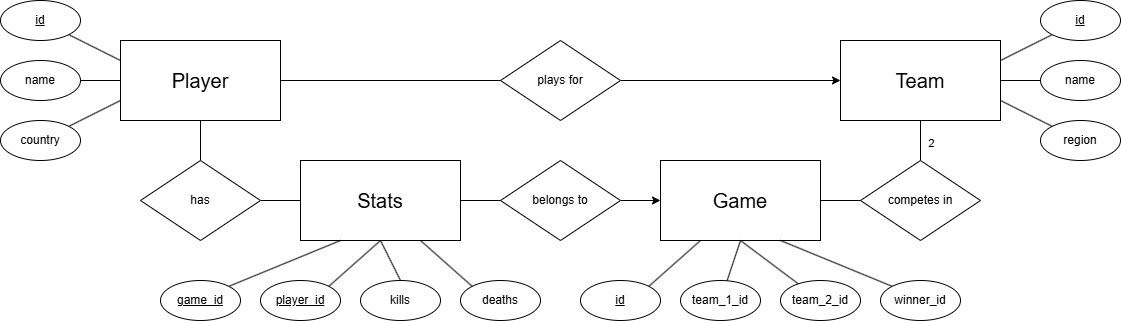

The diagram above was exported from draw.io. Its source (the exported page's mxGraphModel, read from the mxfile embedded in the PNG):
<mxGraphModel dx="2893" dy="1145" grid="1" gridSize="10" guides="1" tooltips="1" connect="1" arrows="1" fold="1" page="1" pageScale="1" pageWidth="827" pageHeight="1169" math="0" shadow="0">
  <root>
    <mxCell id="0" />
    <mxCell id="1" parent="0" />
    <mxCell id="2aQzAIVaH2DkUJjcZlVG-35" style="edgeStyle=orthogonalEdgeStyle;rounded=0;orthogonalLoop=1;jettySize=auto;html=1;entryX=0;entryY=0.5;entryDx=0;entryDy=0;endArrow=none;startFill=0;labelBackgroundColor=none;fontColor=default;" parent="1" source="2aQzAIVaH2DkUJjcZlVG-2" target="2aQzAIVaH2DkUJjcZlVG-34" edge="1">
      <mxGeometry relative="1" as="geometry" />
    </mxCell>
    <mxCell id="2aQzAIVaH2DkUJjcZlVG-51" style="rounded=0;orthogonalLoop=1;jettySize=auto;html=1;entryX=0.5;entryY=0;entryDx=0;entryDy=0;endArrow=none;startFill=0;labelBackgroundColor=none;fontColor=default;" parent="1" source="2aQzAIVaH2DkUJjcZlVG-2" target="2aQzAIVaH2DkUJjcZlVG-50" edge="1">
      <mxGeometry relative="1" as="geometry" />
    </mxCell>
    <mxCell id="2aQzAIVaH2DkUJjcZlVG-2" value="&lt;font style=&quot;font-size: 20px;&quot;&gt;Player&lt;/font&gt;" style="rounded=0;whiteSpace=wrap;html=1;labelBackgroundColor=none;rotation=0;" parent="1" vertex="1">
      <mxGeometry x="-120" y="360" width="160" height="80" as="geometry" />
    </mxCell>
    <mxCell id="2aQzAIVaH2DkUJjcZlVG-3" value="&lt;font style=&quot;font-size: 20px;&quot;&gt;Team&lt;/font&gt;" style="rounded=0;whiteSpace=wrap;html=1;labelBackgroundColor=none;" parent="1" vertex="1">
      <mxGeometry x="600" y="360" width="160" height="80" as="geometry" />
    </mxCell>
    <mxCell id="2aQzAIVaH2DkUJjcZlVG-6" value="&lt;font style=&quot;font-size: 20px;&quot;&gt;Game&lt;/font&gt;" style="rounded=0;whiteSpace=wrap;html=1;labelBackgroundColor=none;" parent="1" vertex="1">
      <mxGeometry x="420" y="480" width="160" height="80" as="geometry" />
    </mxCell>
    <mxCell id="2aQzAIVaH2DkUJjcZlVG-7" value="&lt;font style=&quot;font-size: 20px;&quot;&gt;Stats&lt;/font&gt;" style="rounded=0;whiteSpace=wrap;html=1;labelBackgroundColor=none;" parent="1" vertex="1">
      <mxGeometry x="60" y="480" width="160" height="80" as="geometry" />
    </mxCell>
    <mxCell id="2aQzAIVaH2DkUJjcZlVG-53" style="edgeStyle=orthogonalEdgeStyle;rounded=0;orthogonalLoop=1;jettySize=auto;html=1;entryX=0;entryY=0.5;entryDx=0;entryDy=0;endArrow=classic;startFill=0;labelBackgroundColor=none;fontColor=default;endFill=1;" parent="1" source="2aQzAIVaH2DkUJjcZlVG-34" target="2aQzAIVaH2DkUJjcZlVG-3" edge="1">
      <mxGeometry relative="1" as="geometry">
        <mxPoint x="520" y="400" as="targetPoint" />
      </mxGeometry>
    </mxCell>
    <mxCell id="2aQzAIVaH2DkUJjcZlVG-34" value="plays for" style="rhombus;whiteSpace=wrap;html=1;labelBackgroundColor=none;" parent="1" vertex="1">
      <mxGeometry x="260" y="360" width="120" height="80" as="geometry" />
    </mxCell>
    <mxCell id="2aQzAIVaH2DkUJjcZlVG-42" style="rounded=0;orthogonalLoop=1;jettySize=auto;html=1;entryX=0.5;entryY=1;entryDx=0;entryDy=0;endArrow=none;startFill=0;exitX=0.5;exitY=0;exitDx=0;exitDy=0;endFill=1;labelBackgroundColor=none;fontColor=default;" parent="1" source="2aQzAIVaH2DkUJjcZlVG-41" target="2aQzAIVaH2DkUJjcZlVG-3" edge="1">
      <mxGeometry relative="1" as="geometry" />
    </mxCell>
    <mxCell id="y2SYZ25RT0HzIZdx-noy-2" value="2" style="edgeLabel;html=1;align=center;verticalAlign=middle;resizable=0;points=[];labelBackgroundColor=none;" parent="2aQzAIVaH2DkUJjcZlVG-42" connectable="0" vertex="1">
      <mxGeometry x="-0.1" y="-2" relative="1" as="geometry">
        <mxPoint x="8" as="offset" />
      </mxGeometry>
    </mxCell>
    <mxCell id="2aQzAIVaH2DkUJjcZlVG-44" style="rounded=0;orthogonalLoop=1;jettySize=auto;html=1;exitX=0;exitY=0.5;exitDx=0;exitDy=0;entryX=1;entryY=0.5;entryDx=0;entryDy=0;endArrow=none;startFill=0;labelBackgroundColor=none;fontColor=default;" parent="1" source="2aQzAIVaH2DkUJjcZlVG-41" target="2aQzAIVaH2DkUJjcZlVG-6" edge="1">
      <mxGeometry relative="1" as="geometry" />
    </mxCell>
    <mxCell id="2aQzAIVaH2DkUJjcZlVG-41" value="competes in" style="rhombus;whiteSpace=wrap;html=1;labelBackgroundColor=none;" parent="1" vertex="1">
      <mxGeometry x="620" y="480" width="120" height="80" as="geometry" />
    </mxCell>
    <mxCell id="2aQzAIVaH2DkUJjcZlVG-47" style="edgeStyle=orthogonalEdgeStyle;rounded=0;orthogonalLoop=1;jettySize=auto;html=1;exitX=0;exitY=0.5;exitDx=0;exitDy=0;entryX=1;entryY=0.5;entryDx=0;entryDy=0;endArrow=none;startFill=0;labelBackgroundColor=none;fontColor=default;" parent="1" source="2aQzAIVaH2DkUJjcZlVG-45" target="2aQzAIVaH2DkUJjcZlVG-7" edge="1">
      <mxGeometry relative="1" as="geometry" />
    </mxCell>
    <mxCell id="2aQzAIVaH2DkUJjcZlVG-49" style="edgeStyle=orthogonalEdgeStyle;rounded=0;orthogonalLoop=1;jettySize=auto;html=1;entryX=0;entryY=0.5;entryDx=0;entryDy=0;labelBackgroundColor=none;fontColor=default;" parent="1" source="2aQzAIVaH2DkUJjcZlVG-45" target="2aQzAIVaH2DkUJjcZlVG-6" edge="1">
      <mxGeometry relative="1" as="geometry" />
    </mxCell>
    <mxCell id="2aQzAIVaH2DkUJjcZlVG-45" value="belongs to" style="rhombus;whiteSpace=wrap;html=1;labelBackgroundColor=none;" parent="1" vertex="1">
      <mxGeometry x="260" y="480" width="120" height="80" as="geometry" />
    </mxCell>
    <mxCell id="2aQzAIVaH2DkUJjcZlVG-52" style="rounded=0;orthogonalLoop=1;jettySize=auto;html=1;exitX=1;exitY=0.5;exitDx=0;exitDy=0;entryX=0;entryY=0.5;entryDx=0;entryDy=0;endArrow=none;startFill=0;labelBackgroundColor=none;fontColor=default;" parent="1" source="2aQzAIVaH2DkUJjcZlVG-50" target="2aQzAIVaH2DkUJjcZlVG-7" edge="1">
      <mxGeometry relative="1" as="geometry" />
    </mxCell>
    <mxCell id="2aQzAIVaH2DkUJjcZlVG-50" value="has" style="rhombus;whiteSpace=wrap;html=1;labelBackgroundColor=none;" parent="1" vertex="1">
      <mxGeometry x="-100" y="480" width="120" height="80" as="geometry" />
    </mxCell>
    <mxCell id="1VkGjmcVrtvKNBOCsJsk-11" style="rounded=0;orthogonalLoop=1;jettySize=auto;html=1;entryX=0;entryY=0.25;entryDx=0;entryDy=0;endArrow=none;startFill=0;labelBackgroundColor=none;fontColor=default;" parent="1" source="1VkGjmcVrtvKNBOCsJsk-5" target="2aQzAIVaH2DkUJjcZlVG-2" edge="1">
      <mxGeometry relative="1" as="geometry" />
    </mxCell>
    <mxCell id="1VkGjmcVrtvKNBOCsJsk-5" value="&lt;u&gt;id&lt;/u&gt;" style="ellipse;whiteSpace=wrap;html=1;labelBackgroundColor=none;" parent="1" vertex="1">
      <mxGeometry x="-240" y="320" width="80" height="40" as="geometry" />
    </mxCell>
    <mxCell id="1VkGjmcVrtvKNBOCsJsk-12" style="rounded=0;orthogonalLoop=1;jettySize=auto;html=1;entryX=0;entryY=0.5;entryDx=0;entryDy=0;endArrow=none;startFill=0;labelBackgroundColor=none;fontColor=default;" parent="1" source="1VkGjmcVrtvKNBOCsJsk-6" target="2aQzAIVaH2DkUJjcZlVG-2" edge="1">
      <mxGeometry relative="1" as="geometry" />
    </mxCell>
    <mxCell id="1VkGjmcVrtvKNBOCsJsk-6" value="name" style="ellipse;whiteSpace=wrap;html=1;labelBackgroundColor=none;" parent="1" vertex="1">
      <mxGeometry x="-240" y="380" width="80" height="40" as="geometry" />
    </mxCell>
    <mxCell id="1VkGjmcVrtvKNBOCsJsk-13" style="rounded=0;orthogonalLoop=1;jettySize=auto;html=1;entryX=0;entryY=0.75;entryDx=0;entryDy=0;endArrow=none;startFill=0;labelBackgroundColor=none;fontColor=default;" parent="1" source="1VkGjmcVrtvKNBOCsJsk-7" target="2aQzAIVaH2DkUJjcZlVG-2" edge="1">
      <mxGeometry relative="1" as="geometry" />
    </mxCell>
    <mxCell id="1VkGjmcVrtvKNBOCsJsk-7" value="country" style="ellipse;whiteSpace=wrap;html=1;labelBackgroundColor=none;" parent="1" vertex="1">
      <mxGeometry x="-240" y="440" width="80" height="40" as="geometry" />
    </mxCell>
    <mxCell id="1VkGjmcVrtvKNBOCsJsk-19" style="rounded=0;orthogonalLoop=1;jettySize=auto;html=1;entryX=1;entryY=0.25;entryDx=0;entryDy=0;endArrow=none;startFill=0;labelBackgroundColor=none;fontColor=default;" parent="1" source="1VkGjmcVrtvKNBOCsJsk-14" target="2aQzAIVaH2DkUJjcZlVG-3" edge="1">
      <mxGeometry relative="1" as="geometry" />
    </mxCell>
    <mxCell id="1VkGjmcVrtvKNBOCsJsk-14" value="&lt;u&gt;id&lt;/u&gt;" style="ellipse;whiteSpace=wrap;html=1;labelBackgroundColor=none;" parent="1" vertex="1">
      <mxGeometry x="800" y="320" width="80" height="40" as="geometry" />
    </mxCell>
    <mxCell id="1VkGjmcVrtvKNBOCsJsk-18" style="rounded=0;orthogonalLoop=1;jettySize=auto;html=1;entryX=1;entryY=0.5;entryDx=0;entryDy=0;endArrow=none;startFill=0;labelBackgroundColor=none;fontColor=default;" parent="1" source="1VkGjmcVrtvKNBOCsJsk-15" target="2aQzAIVaH2DkUJjcZlVG-3" edge="1">
      <mxGeometry relative="1" as="geometry" />
    </mxCell>
    <mxCell id="1VkGjmcVrtvKNBOCsJsk-15" value="name" style="ellipse;whiteSpace=wrap;html=1;labelBackgroundColor=none;" parent="1" vertex="1">
      <mxGeometry x="800" y="380" width="80" height="40" as="geometry" />
    </mxCell>
    <mxCell id="1VkGjmcVrtvKNBOCsJsk-17" style="rounded=0;orthogonalLoop=1;jettySize=auto;html=1;entryX=1;entryY=0.75;entryDx=0;entryDy=0;endArrow=none;startFill=0;labelBackgroundColor=none;fontColor=default;" parent="1" source="1VkGjmcVrtvKNBOCsJsk-16" target="2aQzAIVaH2DkUJjcZlVG-3" edge="1">
      <mxGeometry relative="1" as="geometry" />
    </mxCell>
    <mxCell id="1VkGjmcVrtvKNBOCsJsk-16" value="region" style="ellipse;whiteSpace=wrap;html=1;labelBackgroundColor=none;" parent="1" vertex="1">
      <mxGeometry x="800" y="440" width="80" height="40" as="geometry" />
    </mxCell>
    <mxCell id="1VkGjmcVrtvKNBOCsJsk-36" style="rounded=0;orthogonalLoop=1;jettySize=auto;html=1;exitX=1;exitY=0;exitDx=0;exitDy=0;entryX=0.25;entryY=1;entryDx=0;entryDy=0;endArrow=none;startFill=0;labelBackgroundColor=none;fontColor=default;" parent="1" source="1VkGjmcVrtvKNBOCsJsk-28" target="2aQzAIVaH2DkUJjcZlVG-6" edge="1">
      <mxGeometry relative="1" as="geometry" />
    </mxCell>
    <mxCell id="1VkGjmcVrtvKNBOCsJsk-28" value="&lt;u&gt;id&lt;/u&gt;" style="ellipse;whiteSpace=wrap;html=1;labelBackgroundColor=none;" parent="1" vertex="1">
      <mxGeometry x="340" y="600" width="80" height="40" as="geometry" />
    </mxCell>
    <mxCell id="1VkGjmcVrtvKNBOCsJsk-32" style="rounded=0;orthogonalLoop=1;jettySize=auto;html=1;entryX=0.5;entryY=1;entryDx=0;entryDy=0;endArrow=none;startFill=0;labelBackgroundColor=none;fontColor=default;" parent="1" source="1VkGjmcVrtvKNBOCsJsk-29" target="2aQzAIVaH2DkUJjcZlVG-6" edge="1">
      <mxGeometry relative="1" as="geometry" />
    </mxCell>
    <mxCell id="1VkGjmcVrtvKNBOCsJsk-29" value="team_1_id" style="ellipse;whiteSpace=wrap;html=1;labelBackgroundColor=none;" parent="1" vertex="1">
      <mxGeometry x="440" y="600" width="80" height="40" as="geometry" />
    </mxCell>
    <mxCell id="1VkGjmcVrtvKNBOCsJsk-33" style="rounded=0;orthogonalLoop=1;jettySize=auto;html=1;entryX=0.5;entryY=1;entryDx=0;entryDy=0;endArrow=none;startFill=0;labelBackgroundColor=none;fontColor=default;" parent="1" source="1VkGjmcVrtvKNBOCsJsk-30" target="2aQzAIVaH2DkUJjcZlVG-6" edge="1">
      <mxGeometry relative="1" as="geometry" />
    </mxCell>
    <mxCell id="1VkGjmcVrtvKNBOCsJsk-30" value="team_2_id" style="ellipse;whiteSpace=wrap;html=1;labelBackgroundColor=none;" parent="1" vertex="1">
      <mxGeometry x="540" y="600" width="80" height="40" as="geometry" />
    </mxCell>
    <mxCell id="1VkGjmcVrtvKNBOCsJsk-35" style="rounded=0;orthogonalLoop=1;jettySize=auto;html=1;exitX=0;exitY=0;exitDx=0;exitDy=0;entryX=0.75;entryY=1;entryDx=0;entryDy=0;endArrow=none;startFill=0;labelBackgroundColor=none;fontColor=default;" parent="1" source="1VkGjmcVrtvKNBOCsJsk-31" target="2aQzAIVaH2DkUJjcZlVG-6" edge="1">
      <mxGeometry relative="1" as="geometry" />
    </mxCell>
    <mxCell id="1VkGjmcVrtvKNBOCsJsk-31" value="winner_id" style="ellipse;whiteSpace=wrap;html=1;labelBackgroundColor=none;" parent="1" vertex="1">
      <mxGeometry x="640" y="600" width="80" height="40" as="geometry" />
    </mxCell>
    <mxCell id="1VkGjmcVrtvKNBOCsJsk-41" style="rounded=0;orthogonalLoop=1;jettySize=auto;html=1;exitX=1;exitY=0;exitDx=0;exitDy=0;entryX=0.25;entryY=1;entryDx=0;entryDy=0;endArrow=none;startFill=0;labelBackgroundColor=none;fontColor=default;" parent="1" source="1VkGjmcVrtvKNBOCsJsk-37" target="2aQzAIVaH2DkUJjcZlVG-7" edge="1">
      <mxGeometry relative="1" as="geometry" />
    </mxCell>
    <mxCell id="1VkGjmcVrtvKNBOCsJsk-37" value="&lt;u&gt;game_id&lt;/u&gt;" style="ellipse;whiteSpace=wrap;html=1;labelBackgroundColor=none;" parent="1" vertex="1">
      <mxGeometry x="-80" y="600" width="80" height="40" as="geometry" />
    </mxCell>
    <mxCell id="1VkGjmcVrtvKNBOCsJsk-42" style="rounded=0;orthogonalLoop=1;jettySize=auto;html=1;exitX=1;exitY=0;exitDx=0;exitDy=0;entryX=0.5;entryY=1;entryDx=0;entryDy=0;endArrow=none;startFill=0;labelBackgroundColor=none;fontColor=default;" parent="1" source="1VkGjmcVrtvKNBOCsJsk-38" target="2aQzAIVaH2DkUJjcZlVG-7" edge="1">
      <mxGeometry relative="1" as="geometry" />
    </mxCell>
    <mxCell id="1VkGjmcVrtvKNBOCsJsk-38" value="&lt;u&gt;player_id&lt;/u&gt;" style="ellipse;whiteSpace=wrap;html=1;labelBackgroundColor=none;" parent="1" vertex="1">
      <mxGeometry x="20" y="600" width="80" height="40" as="geometry" />
    </mxCell>
    <mxCell id="1VkGjmcVrtvKNBOCsJsk-43" style="rounded=0;orthogonalLoop=1;jettySize=auto;html=1;exitX=0.5;exitY=0;exitDx=0;exitDy=0;endArrow=none;startFill=0;labelBackgroundColor=none;fontColor=default;" parent="1" source="1VkGjmcVrtvKNBOCsJsk-39" edge="1">
      <mxGeometry relative="1" as="geometry">
        <mxPoint x="140" y="560" as="targetPoint" />
      </mxGeometry>
    </mxCell>
    <mxCell id="1VkGjmcVrtvKNBOCsJsk-39" value="kills" style="ellipse;whiteSpace=wrap;html=1;labelBackgroundColor=none;" parent="1" vertex="1">
      <mxGeometry x="120" y="600" width="80" height="40" as="geometry" />
    </mxCell>
    <mxCell id="1VkGjmcVrtvKNBOCsJsk-44" style="rounded=0;orthogonalLoop=1;jettySize=auto;html=1;exitX=0;exitY=0;exitDx=0;exitDy=0;entryX=0.75;entryY=1;entryDx=0;entryDy=0;endArrow=none;startFill=0;labelBackgroundColor=none;fontColor=default;" parent="1" source="1VkGjmcVrtvKNBOCsJsk-40" target="2aQzAIVaH2DkUJjcZlVG-7" edge="1">
      <mxGeometry relative="1" as="geometry" />
    </mxCell>
    <mxCell id="1VkGjmcVrtvKNBOCsJsk-40" value="deaths" style="ellipse;whiteSpace=wrap;html=1;labelBackgroundColor=none;" parent="1" vertex="1">
      <mxGeometry x="220" y="600" width="80" height="40" as="geometry" />
    </mxCell>
  </root>
</mxGraphModel>